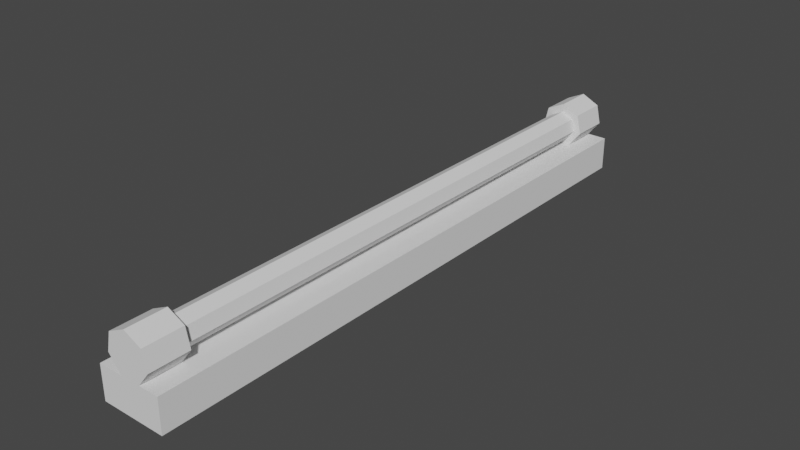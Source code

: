 # Source: Ceiling_Light_Long.blend  (saved by Blender 3.5.10; exported with 4.5.12 LTS)
import bpy
from mathutils import Matrix  # noqa: F401  (used for matrix-valued properties, if any)

bpy.ops.wm.read_factory_settings(use_empty=True)
scene = bpy.context.scene
scene.name = 'Scene'

# ---- collections
col_collection = bpy.data.collections.new('Collection'); scene.collection.children.link(col_collection)

# ---- world
world_world = bpy.data.worlds.new('World'); scene.world = world_world
world_world.use_nodes = True; world_world.node_tree.nodes.clear()
_N = world_world.node_tree.nodes; _L = world_world.node_tree.links
n0 = _N.new('ShaderNodeOutputWorld'); n0.name = 'World Output'; n0.location = (300, 300)
n1 = _N.new('ShaderNodeBackground'); n1.name = 'Background'; n1.location = (10, 300)
n1.inputs[0].default_value = (0.05088, 0.05088, 0.05088, 1.0)
_L.new(n1.outputs[0], n0.inputs[0])
n0.is_active_output = True
world_world.color = (0.05088, 0.05088, 0.05088)
world_world.use_sun_shadow = False
world_world.sun_shadow_jitter_overblur = 0.0

# ---- meshes
me_cube_001 = bpy.data.meshes.new('Cube.001')
me_cube_001.from_pydata([(-0.2643, -2.004, 0.007112), (-0.2643, -2.004, 0.2319), (-0.2643, 1.998, 0.007112), (-0.2643, 1.998, 0.2319), (0.1651, -2.004, 0.007112), (0.1651, -2.004, 0.2319), (0.1651, 1.998, 0.007112), (0.1651, 1.998, 0.2319)], [], [(0, 1, 3, 2), (2, 3, 7, 6), (6, 7, 5, 4), (4, 5, 1, 0), (2, 6, 4, 0), (7, 3, 1, 5)])
_uv = me_cube_001.uv_layers.new(name='UVMap')
_uv.uv.foreach_set('vector', [0.0144, 0.0144, 0.03903, 0.0144, 0.03903, 0.4529, 0.0144, 0.4529, 0.0144, 0.4529, 0.03903, 0.4529, 0.03903, 0.5, 0.0144, 0.5, 0.0144, 0.5, 0.03903, 0.5, 0.03903, 0.9385, 0.0144, 0.9385, 0.0144, 0.9385, 0.03903, 0.9385, 0.03903, 0.9856, 0.0144, 0.9856, 0.1437, 0.0144, 0.1907, 0.0144, 0.1907, 0.4529, 0.1437, 0.4529, 0.06782, 0.0144, 0.1149, 0.0144, 0.1149, 0.4529, 0.06782, 0.4529])
me_cube_001.update()
me_cylinder = bpy.data.meshes.new('Cylinder')
me_cylinder.from_pydata([(0.0, 0.1, -1.998), (0.0, 0.1, 2.004), (0.07818, 0.06235, -1.998), (0.07818, 0.06235, 2.004), (0.09749, -0.02225, -1.998), (0.09749, -0.02225, 2.004), (0.04339, -0.0901, -1.998), (0.04339, -0.0901, 2.004), (-0.04339, -0.0901, -1.998), (-0.04339, -0.0901, 2.004), (-0.09749, -0.02225, -1.998), (-0.09749, -0.02225, 2.004), (-0.07818, 0.06235, -1.998), (-0.07818, 0.06235, 2.004)], [], [(0, 1, 3, 2), (2, 3, 5, 4), (4, 5, 7, 6), (6, 7, 9, 8), (8, 9, 11, 10), (3, 1, 13, 11, 9, 7, 5), (10, 11, 13, 12), (12, 13, 1, 0), (0, 2, 4, 6, 8, 10, 12)])
_uv = me_cylinder.uv_layers.new(name='UVMap')
_uv.uv.foreach_set('vector', [1.0, 0.5, 1.0, 1.0, 0.8571, 1.0, 0.8571, 0.5, 0.8571, 0.5, 0.8571, 1.0, 0.7143, 1.0, 0.7143, 0.5, 0.7143, 0.5, 0.7143, 1.0, 0.5714, 1.0, 0.5714, 0.5, 0.5714, 0.5, 0.5714, 1.0, 0.4286, 1.0, 0.4286, 0.5, 0.4286, 0.5, 0.4286, 1.0, 0.2857, 1.0, 0.2857, 0.5, 0.4376, 0.3996, 0.25, 0.49, 0.06236, 0.3996, 0.01602, 0.1966, 0.1459, 0.03377, 0.3541, 0.03377, 0.484, 0.1966, 0.2857, 0.5, 0.2857, 1.0, 0.1429, 1.0, 0.1429, 0.5, 0.1429, 0.5, 0.1429, 1.0, 2.98e-08, 1.0, 2.98e-08, 0.5, 0.75, 0.49, 0.9376, 0.3996, 0.984, 0.1966, 0.8541, 0.03377, 0.6459, 0.03377, 0.516, 0.1966, 0.5624, 0.3996])
me_cylinder.update()
me_cylinder_001 = bpy.data.meshes.new('Cylinder.001')
me_cylinder_001.from_pydata([(0.0, 0.15, -0.13), (0.0, 0.15, 0.13), (0.1173, 0.09352, -0.13), (0.1173, 0.09352, 0.13), (0.1462, -0.03338, -0.13), (0.1462, -0.03338, 0.13), (0.06508, -0.1351, -0.13), (0.06508, -0.1351, 0.13), (-0.06508, -0.1351, -0.13), (-0.06508, -0.1351, 0.13), (-0.1462, -0.03338, -0.13), (-0.1462, -0.03338, 0.13), (-0.1173, 0.09352, -0.13), (-0.1173, 0.09352, 0.13), (0.0, 0.15, -3.872), (0.0, 0.15, -3.612), (0.1173, 0.09352, -3.872), (0.1173, 0.09352, -3.612), (0.1462, -0.03338, -3.872), (0.1462, -0.03338, -3.612), (0.06508, -0.1351, -3.872), (0.06508, -0.1351, -3.612), (-0.06508, -0.1351, -3.872), (-0.06508, -0.1351, -3.612), (-0.1462, -0.03338, -3.872), (-0.1462, -0.03338, -3.612), (-0.1173, 0.09352, -3.872), (-0.1173, 0.09352, -3.612)], [], [(0, 1, 3, 2), (2, 3, 5, 4), (4, 5, 7, 6), (6, 7, 9, 8), (8, 9, 11, 10), (3, 1, 13, 11, 9, 7, 5), (10, 11, 13, 12), (12, 13, 1, 0), (0, 2, 4, 6, 8, 10, 12), (14, 15, 17, 16), (16, 17, 19, 18), (18, 19, 21, 20), (20, 21, 23, 22), (22, 23, 25, 24), (17, 15, 27, 25, 23, 21, 19), (24, 25, 27, 26), (26, 27, 15, 14), (14, 16, 18, 20, 22, 24, 26)])
_uv = me_cylinder_001.uv_layers.new(name='UVMap')
_uv.uv.foreach_set('vector', [1.0, 0.5, 1.0, 1.0, 0.8571, 1.0, 0.8571, 0.5, 0.8571, 0.5, 0.8571, 1.0, 0.7143, 1.0, 0.7143, 0.5, 0.7143, 0.5, 0.7143, 1.0, 0.5714, 1.0, 0.5714, 0.5, 0.5714, 0.5, 0.5714, 1.0, 0.4286, 1.0, 0.4286, 0.5, 0.4286, 0.5, 0.4286, 1.0, 0.2857, 1.0, 0.2857, 0.5, 0.4376, 0.3996, 0.25, 0.49, 0.06236, 0.3996, 0.01602, 0.1966, 0.1459, 0.03377, 0.3541, 0.03377, 0.484, 0.1966, 0.2857, 0.5, 0.2857, 1.0, 0.1429, 1.0, 0.1429, 0.5, 0.1429, 0.5, 0.1429, 1.0, 2.98e-08, 1.0, 2.98e-08, 0.5, 0.75, 0.49, 0.9376, 0.3996, 0.984, 0.1966, 0.8541, 0.03377, 0.6459, 0.03377, 0.516, 0.1966, 0.5624, 0.3996, 1.0, 0.5, 1.0, 1.0, 0.8571, 1.0, 0.8571, 0.5, 0.8571, 0.5, 0.8571, 1.0, 0.7143, 1.0, 0.7143, 0.5, 0.7143, 0.5, 0.7143, 1.0, 0.5714, 1.0, 0.5714, 0.5, 0.5714, 0.5, 0.5714, 1.0, 0.4286, 1.0, 0.4286, 0.5, 0.4286, 0.5, 0.4286, 1.0, 0.2857, 1.0, 0.2857, 0.5, 0.4376, 0.3996, 0.25, 0.49, 0.06236, 0.3996, 0.01602, 0.1966, 0.1459, 0.03377, 0.3541, 0.03377, 0.484, 0.1966, 0.2857, 0.5, 0.2857, 1.0, 0.1429, 1.0, 0.1429, 0.5, 0.1429, 0.5, 0.1429, 1.0, 2.98e-08, 1.0, 2.98e-08, 0.5, 0.75, 0.49, 0.9376, 0.3996, 0.984, 0.1966, 0.8541, 0.03377, 0.6459, 0.03377, 0.516, 0.1966, 0.5624, 0.3996])
me_cylinder_001.update()

# ---- objects
ob_light_base = bpy.data.objects.new('Light_Base', me_cube_001)
ob_light_bulb = bpy.data.objects.new('Light_Bulb', me_cylinder)
ob_light_brackets = bpy.data.objects.new('Light_Brackets', me_cylinder_001)

# ---- transforms, parenting, visibility, modifiers, constraints
ob_light_base.location = (0.0, 0.0, 0.0)
ob_light_bulb.location = (-0.03532, 0.0, 0.3624)
ob_light_bulb.rotation_euler = (1.571, -0.0, 0.0)
ob_light_bulb.scale = (1.0, 1.0, 0.8755)
ob_light_brackets.location = (-0.03353, -1.874, 0.3671)
ob_light_brackets.rotation_euler = (1.571, -0.0, 0.0)

# ---- collection membership
col_collection.objects.link(ob_light_base)
col_collection.objects.link(ob_light_bulb)
col_collection.objects.link(ob_light_brackets)

# ---- scene / render settings (as saved in the file)
scene.frame_start = 1; scene.frame_end = 250; scene.frame_set(1)
scene.render.engine = 'BLENDER_EEVEE_NEXT'
scene.cycles.sampling_pattern = 'TABULATED_SOBOL'
scene.view_settings.view_transform = 'Filmic'
bpy.context.view_layer.update()

# ---- added for rendering (the .blend has no active camera and no usable light): camera, sun
cam_auto = bpy.data.cameras.new('AutoCamera')
cam_auto.lens = 50.0
cam_auto.sensor_width = 36.0
cam_auto.clip_end = 1000.0
ob_auto_camera = bpy.data.objects.new('AutoCamera', cam_auto)
scene.collection.objects.link(ob_auto_camera)
ob_auto_camera.location = (3.7039, -4.50686, 3.26487)
ob_auto_camera.rotation_euler = (1.09748, -7.21219e-08, 0.694738)
scene.camera = ob_auto_camera
light_auto_sun = bpy.data.lights.new('AutoSun', 'SUN')
light_auto_sun.energy = 3.0
light_auto_sun.angle = 0.0523599
ob_auto_sun = bpy.data.objects.new('AutoSun', light_auto_sun)
scene.collection.objects.link(ob_auto_sun)
ob_auto_sun.rotation_euler = (0.872665, 0.174533, 0.523599)
bpy.context.view_layer.update()
